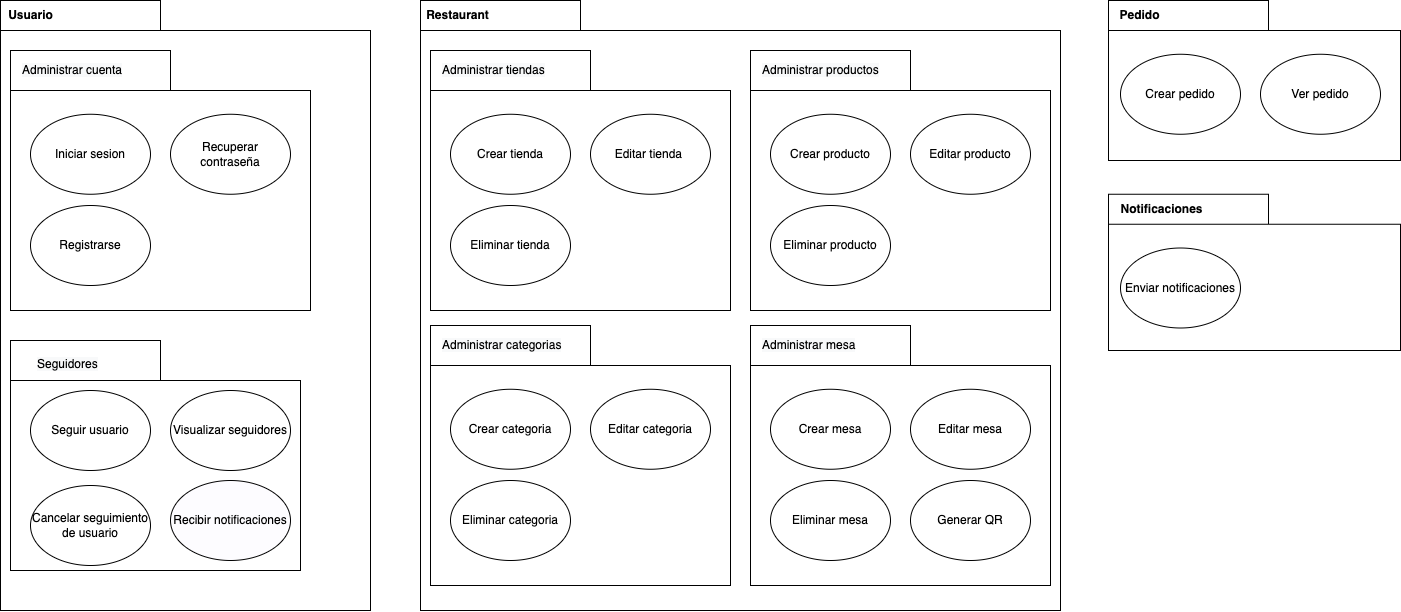

The diagram above was exported from draw.io. Its source (the exported page's mxGraphModel, read from the mxfile embedded in the PNG):
<mxGraphModel dx="1803" dy="2633" grid="1" gridSize="10" guides="1" tooltips="1" connect="1" arrows="1" fold="1" page="1" pageScale="1" pageWidth="1200" pageHeight="1600" math="0" shadow="0">
  <root>
    <mxCell id="0" />
    <mxCell id="1" parent="0" />
    <mxCell id="Q8TW2rxETWtVtIcmCEkX-55" value="" style="shape=folder;fontStyle=1;spacingTop=10;tabWidth=160;tabHeight=30;tabPosition=left;html=1;" vertex="1" parent="1">
      <mxGeometry x="1398" y="-720" width="292" height="160" as="geometry" />
    </mxCell>
    <mxCell id="Q8TW2rxETWtVtIcmCEkX-56" value="&lt;span style=&quot;font-weight: 700&quot;&gt;Pedido&lt;/span&gt;" style="text;html=1;align=center;verticalAlign=middle;resizable=0;points=[];autosize=1;" vertex="1" parent="1">
      <mxGeometry x="1399" y="-720" width="60" height="30" as="geometry" />
    </mxCell>
    <mxCell id="Q8TW2rxETWtVtIcmCEkX-5" value="" style="shape=folder;fontStyle=1;spacingTop=10;tabWidth=160;tabHeight=30;tabPosition=left;html=1;" vertex="1" parent="1">
      <mxGeometry x="290" y="-720" width="370" height="610" as="geometry" />
    </mxCell>
    <mxCell id="Q8TW2rxETWtVtIcmCEkX-6" value="" style="shape=folder;fontStyle=1;spacingTop=10;tabWidth=150;tabHeight=40;tabPosition=left;html=1;" vertex="1" parent="1">
      <mxGeometry x="300" y="-380" width="290" height="230" as="geometry" />
    </mxCell>
    <mxCell id="Q8TW2rxETWtVtIcmCEkX-7" value="" style="shape=folder;fontStyle=1;spacingTop=10;tabWidth=160;tabHeight=40;tabPosition=left;html=1;" vertex="1" parent="1">
      <mxGeometry x="300" y="-670" width="300" height="260" as="geometry" />
    </mxCell>
    <mxCell id="Q8TW2rxETWtVtIcmCEkX-8" value="Cancelar seguimiento de usuario" style="ellipse;whiteSpace=wrap;html=1;" vertex="1" parent="1">
      <mxGeometry x="320" y="-235" width="120" height="80" as="geometry" />
    </mxCell>
    <mxCell id="Q8TW2rxETWtVtIcmCEkX-9" value="Iniciar sesion" style="ellipse;whiteSpace=wrap;html=1;" vertex="1" parent="1">
      <mxGeometry x="320" y="-606.25" width="120" height="80" as="geometry" />
    </mxCell>
    <mxCell id="Q8TW2rxETWtVtIcmCEkX-10" value="Registrarse" style="ellipse;whiteSpace=wrap;html=1;" vertex="1" parent="1">
      <mxGeometry x="320" y="-515" width="120" height="80" as="geometry" />
    </mxCell>
    <mxCell id="Q8TW2rxETWtVtIcmCEkX-11" value="Visualizar seguidores" style="ellipse;whiteSpace=wrap;html=1;" vertex="1" parent="1">
      <mxGeometry x="460" y="-330" width="120" height="80" as="geometry" />
    </mxCell>
    <mxCell id="Q8TW2rxETWtVtIcmCEkX-12" value="Recuperar contraseña" style="ellipse;whiteSpace=wrap;html=1;" vertex="1" parent="1">
      <mxGeometry x="460" y="-606.25" width="120" height="80" as="geometry" />
    </mxCell>
    <mxCell id="Q8TW2rxETWtVtIcmCEkX-13" value="Recibir notificaciones" style="ellipse;whiteSpace=wrap;html=1;fillColor=#FDFCFF;strokeColor=#030303;" vertex="1" parent="1">
      <mxGeometry x="460" y="-240" width="120" height="80" as="geometry" />
    </mxCell>
    <mxCell id="Q8TW2rxETWtVtIcmCEkX-14" value="Seguir usuario" style="ellipse;whiteSpace=wrap;html=1;" vertex="1" parent="1">
      <mxGeometry x="320" y="-330" width="120" height="80" as="geometry" />
    </mxCell>
    <mxCell id="Q8TW2rxETWtVtIcmCEkX-15" style="edgeStyle=orthogonalEdgeStyle;rounded=0;orthogonalLoop=1;jettySize=auto;html=1;exitX=0.5;exitY=1;exitDx=0;exitDy=0;" edge="1" parent="1" source="Q8TW2rxETWtVtIcmCEkX-10" target="Q8TW2rxETWtVtIcmCEkX-10">
      <mxGeometry relative="1" as="geometry" />
    </mxCell>
    <mxCell id="Q8TW2rxETWtVtIcmCEkX-16" value="&lt;meta charset=&quot;utf-8&quot;&gt;&lt;span style=&quot;color: rgb(0, 0, 0); font-family: helvetica; font-size: 12px; font-style: normal; font-weight: 400; letter-spacing: normal; text-align: center; text-indent: 0px; text-transform: none; word-spacing: 0px; background-color: rgb(248, 249, 250); display: inline; float: none;&quot;&gt;Administrar cuenta&lt;/span&gt;" style="text;whiteSpace=wrap;html=1;" vertex="1" parent="1">
      <mxGeometry x="310" y="-663.75" width="130" height="30" as="geometry" />
    </mxCell>
    <mxCell id="Q8TW2rxETWtVtIcmCEkX-17" value="&lt;meta charset=&quot;utf-8&quot;&gt;&lt;span style=&quot;color: rgb(0, 0, 0); font-family: helvetica; font-size: 12px; font-style: normal; font-weight: 400; letter-spacing: normal; text-align: center; text-indent: 0px; text-transform: none; word-spacing: 0px; background-color: rgb(248, 249, 250); display: inline; float: none;&quot;&gt;Seguidores&lt;/span&gt;" style="text;whiteSpace=wrap;html=1;" vertex="1" parent="1">
      <mxGeometry x="325" y="-370" width="90" height="30" as="geometry" />
    </mxCell>
    <mxCell id="Q8TW2rxETWtVtIcmCEkX-18" value="&lt;span style=&quot;font-weight: 700&quot;&gt;Usuario&lt;/span&gt;" style="text;html=1;align=center;verticalAlign=middle;resizable=0;points=[];autosize=1;" vertex="1" parent="1">
      <mxGeometry x="290" y="-715" width="60" height="20" as="geometry" />
    </mxCell>
    <mxCell id="Q8TW2rxETWtVtIcmCEkX-20" value="" style="shape=folder;fontStyle=1;spacingTop=10;tabWidth=160;tabHeight=30;tabPosition=left;html=1;" vertex="1" parent="1">
      <mxGeometry x="710" y="-720" width="640" height="610" as="geometry" />
    </mxCell>
    <mxCell id="Q8TW2rxETWtVtIcmCEkX-22" value="" style="shape=folder;fontStyle=1;spacingTop=10;tabWidth=160;tabHeight=40;tabPosition=left;html=1;" vertex="1" parent="1">
      <mxGeometry x="720" y="-670" width="300" height="260" as="geometry" />
    </mxCell>
    <mxCell id="Q8TW2rxETWtVtIcmCEkX-24" value="Crear tienda" style="ellipse;whiteSpace=wrap;html=1;" vertex="1" parent="1">
      <mxGeometry x="740" y="-606.25" width="120" height="80" as="geometry" />
    </mxCell>
    <mxCell id="Q8TW2rxETWtVtIcmCEkX-25" value="Eliminar tienda" style="ellipse;whiteSpace=wrap;html=1;" vertex="1" parent="1">
      <mxGeometry x="740" y="-515" width="120" height="80" as="geometry" />
    </mxCell>
    <mxCell id="Q8TW2rxETWtVtIcmCEkX-27" value="Editar tienda&amp;nbsp;" style="ellipse;whiteSpace=wrap;html=1;" vertex="1" parent="1">
      <mxGeometry x="880" y="-606.25" width="120" height="80" as="geometry" />
    </mxCell>
    <mxCell id="Q8TW2rxETWtVtIcmCEkX-30" style="edgeStyle=orthogonalEdgeStyle;rounded=0;orthogonalLoop=1;jettySize=auto;html=1;exitX=0.5;exitY=1;exitDx=0;exitDy=0;" edge="1" parent="1" source="Q8TW2rxETWtVtIcmCEkX-25" target="Q8TW2rxETWtVtIcmCEkX-25">
      <mxGeometry relative="1" as="geometry" />
    </mxCell>
    <mxCell id="Q8TW2rxETWtVtIcmCEkX-31" value="&lt;span style=&quot;color: rgb(0, 0, 0); font-family: helvetica; font-size: 12px; font-style: normal; font-weight: 400; letter-spacing: normal; text-align: center; text-indent: 0px; text-transform: none; word-spacing: 0px; background-color: rgb(248, 249, 250); display: inline; float: none;&quot;&gt;Administrar tiendas&lt;/span&gt;" style="text;whiteSpace=wrap;html=1;" vertex="1" parent="1">
      <mxGeometry x="730" y="-663.75" width="130" height="30" as="geometry" />
    </mxCell>
    <mxCell id="Q8TW2rxETWtVtIcmCEkX-33" value="&lt;span style=&quot;font-weight: 700&quot;&gt;Restaurant&lt;/span&gt;" style="text;html=1;align=center;verticalAlign=middle;resizable=0;points=[];autosize=1;" vertex="1" parent="1">
      <mxGeometry x="702" y="-720" width="90" height="30" as="geometry" />
    </mxCell>
    <mxCell id="Q8TW2rxETWtVtIcmCEkX-34" value="" style="shape=folder;fontStyle=1;spacingTop=10;tabWidth=160;tabHeight=40;tabPosition=left;html=1;" vertex="1" parent="1">
      <mxGeometry x="720" y="-395" width="300" height="260" as="geometry" />
    </mxCell>
    <mxCell id="Q8TW2rxETWtVtIcmCEkX-35" value="Crear categoria" style="ellipse;whiteSpace=wrap;html=1;" vertex="1" parent="1">
      <mxGeometry x="740" y="-331.25" width="120" height="80" as="geometry" />
    </mxCell>
    <mxCell id="Q8TW2rxETWtVtIcmCEkX-36" value="Eliminar categoria" style="ellipse;whiteSpace=wrap;html=1;" vertex="1" parent="1">
      <mxGeometry x="740" y="-240" width="120" height="80" as="geometry" />
    </mxCell>
    <mxCell id="Q8TW2rxETWtVtIcmCEkX-37" value="Editar categoria" style="ellipse;whiteSpace=wrap;html=1;" vertex="1" parent="1">
      <mxGeometry x="880" y="-331.25" width="120" height="80" as="geometry" />
    </mxCell>
    <mxCell id="Q8TW2rxETWtVtIcmCEkX-38" value="&lt;span style=&quot;color: rgb(0, 0, 0); font-family: helvetica; font-size: 12px; font-style: normal; font-weight: 400; letter-spacing: normal; text-align: center; text-indent: 0px; text-transform: none; word-spacing: 0px; background-color: rgb(248, 249, 250); display: inline; float: none;&quot;&gt;Administrar categorias&lt;/span&gt;" style="text;whiteSpace=wrap;html=1;" vertex="1" parent="1">
      <mxGeometry x="730" y="-388.75" width="130" height="30" as="geometry" />
    </mxCell>
    <mxCell id="Q8TW2rxETWtVtIcmCEkX-39" value="" style="shape=folder;fontStyle=1;spacingTop=10;tabWidth=160;tabHeight=40;tabPosition=left;html=1;" vertex="1" parent="1">
      <mxGeometry x="1040" y="-670" width="300" height="260" as="geometry" />
    </mxCell>
    <mxCell id="Q8TW2rxETWtVtIcmCEkX-40" value="Crear producto" style="ellipse;whiteSpace=wrap;html=1;" vertex="1" parent="1">
      <mxGeometry x="1060" y="-606.25" width="120" height="80" as="geometry" />
    </mxCell>
    <mxCell id="Q8TW2rxETWtVtIcmCEkX-41" value="Eliminar producto" style="ellipse;whiteSpace=wrap;html=1;" vertex="1" parent="1">
      <mxGeometry x="1060" y="-515" width="120" height="80" as="geometry" />
    </mxCell>
    <mxCell id="Q8TW2rxETWtVtIcmCEkX-42" value="Editar producto" style="ellipse;whiteSpace=wrap;html=1;" vertex="1" parent="1">
      <mxGeometry x="1200" y="-606.25" width="120" height="80" as="geometry" />
    </mxCell>
    <mxCell id="Q8TW2rxETWtVtIcmCEkX-43" value="&lt;span style=&quot;color: rgb(0, 0, 0); font-family: helvetica; font-size: 12px; font-style: normal; font-weight: 400; letter-spacing: normal; text-align: center; text-indent: 0px; text-transform: none; word-spacing: 0px; background-color: rgb(248, 249, 250); display: inline; float: none;&quot;&gt;Administrar productos&lt;/span&gt;" style="text;whiteSpace=wrap;html=1;" vertex="1" parent="1">
      <mxGeometry x="1050" y="-663.75" width="130" height="30" as="geometry" />
    </mxCell>
    <mxCell id="Q8TW2rxETWtVtIcmCEkX-44" value="" style="shape=folder;fontStyle=1;spacingTop=10;tabWidth=160;tabHeight=40;tabPosition=left;html=1;" vertex="1" parent="1">
      <mxGeometry x="1040" y="-395" width="300" height="260" as="geometry" />
    </mxCell>
    <mxCell id="Q8TW2rxETWtVtIcmCEkX-45" value="Crear mesa" style="ellipse;whiteSpace=wrap;html=1;" vertex="1" parent="1">
      <mxGeometry x="1060" y="-331.25" width="120" height="80" as="geometry" />
    </mxCell>
    <mxCell id="Q8TW2rxETWtVtIcmCEkX-46" value="Eliminar mesa" style="ellipse;whiteSpace=wrap;html=1;" vertex="1" parent="1">
      <mxGeometry x="1060" y="-240" width="120" height="80" as="geometry" />
    </mxCell>
    <mxCell id="Q8TW2rxETWtVtIcmCEkX-47" value="Editar mesa" style="ellipse;whiteSpace=wrap;html=1;" vertex="1" parent="1">
      <mxGeometry x="1200" y="-331.25" width="120" height="80" as="geometry" />
    </mxCell>
    <mxCell id="Q8TW2rxETWtVtIcmCEkX-48" value="&lt;span style=&quot;color: rgb(0, 0, 0); font-family: helvetica; font-size: 12px; font-style: normal; font-weight: 400; letter-spacing: normal; text-align: center; text-indent: 0px; text-transform: none; word-spacing: 0px; background-color: rgb(248, 249, 250); display: inline; float: none;&quot;&gt;Administrar mesa&lt;/span&gt;" style="text;whiteSpace=wrap;html=1;" vertex="1" parent="1">
      <mxGeometry x="1050" y="-388.75" width="130" height="30" as="geometry" />
    </mxCell>
    <mxCell id="Q8TW2rxETWtVtIcmCEkX-49" value="Generar QR" style="ellipse;whiteSpace=wrap;html=1;" vertex="1" parent="1">
      <mxGeometry x="1200" y="-240" width="120" height="80" as="geometry" />
    </mxCell>
    <mxCell id="Q8TW2rxETWtVtIcmCEkX-51" value="Crear pedido" style="ellipse;whiteSpace=wrap;html=1;" vertex="1" parent="1">
      <mxGeometry x="1410" y="-666.25" width="120" height="80" as="geometry" />
    </mxCell>
    <mxCell id="Q8TW2rxETWtVtIcmCEkX-52" value="Ver pedido" style="ellipse;whiteSpace=wrap;html=1;" vertex="1" parent="1">
      <mxGeometry x="1550" y="-666.25" width="120" height="80" as="geometry" />
    </mxCell>
    <mxCell id="Q8TW2rxETWtVtIcmCEkX-58" value="" style="shape=folder;fontStyle=1;spacingTop=10;tabWidth=160;tabHeight=30;tabPosition=left;html=1;" vertex="1" parent="1">
      <mxGeometry x="1398" y="-526.25" width="292" height="156.25" as="geometry" />
    </mxCell>
    <mxCell id="Q8TW2rxETWtVtIcmCEkX-59" value="&lt;span style=&quot;font-weight: 700&quot;&gt;Notificaciones&lt;/span&gt;" style="text;html=1;align=center;verticalAlign=middle;resizable=0;points=[];autosize=1;" vertex="1" parent="1">
      <mxGeometry x="1396" y="-526.25" width="110" height="30" as="geometry" />
    </mxCell>
    <mxCell id="Q8TW2rxETWtVtIcmCEkX-60" value="Enviar notificaciones" style="ellipse;whiteSpace=wrap;html=1;" vertex="1" parent="1">
      <mxGeometry x="1410" y="-472.5" width="120" height="80" as="geometry" />
    </mxCell>
  </root>
</mxGraphModel>